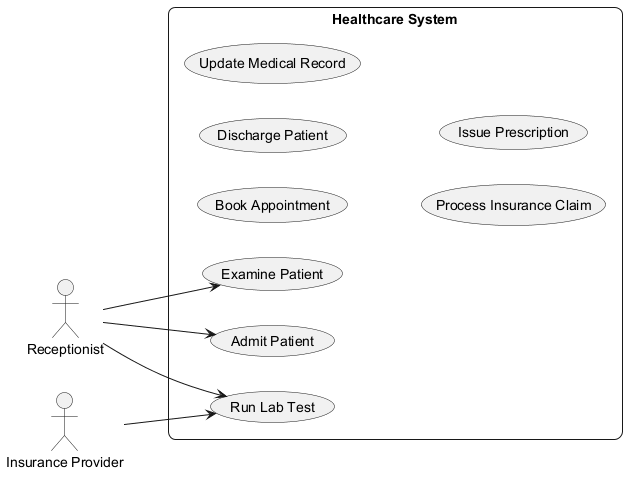

The diagram above was rendered by PlantUML. Its source (embedded in the PNG):
@startuml
skinparam backgroundColor #FFFFFF
skinparam roundCorner 15
left to right direction
actor "Receptionist" as Receptionist
actor "Insurance Provider" as InsuranceProvider
rectangle "Healthcare System" {
  usecase "Examine Patient" as UC_ExaminePatient
  usecase "Book Appointment" as UC_BookAppointment
  usecase "Discharge Patient" as UC_DischargePatient
  usecase "Update Medical Record" as UC_UpdateMedicalRecord
  usecase "Process Insurance Claim" as UC_ProcessInsuranceClaim
  usecase "Run Lab Test" as UC_RunLabTest
  usecase "Admit Patient" as UC_AdmitPatient
  usecase "Issue Prescription" as UC_IssuePrescription
}
Receptionist --> UC_RunLabTest
Receptionist --> UC_AdmitPatient
Receptionist --> UC_ExaminePatient
InsuranceProvider --> UC_RunLabTest
@enduml